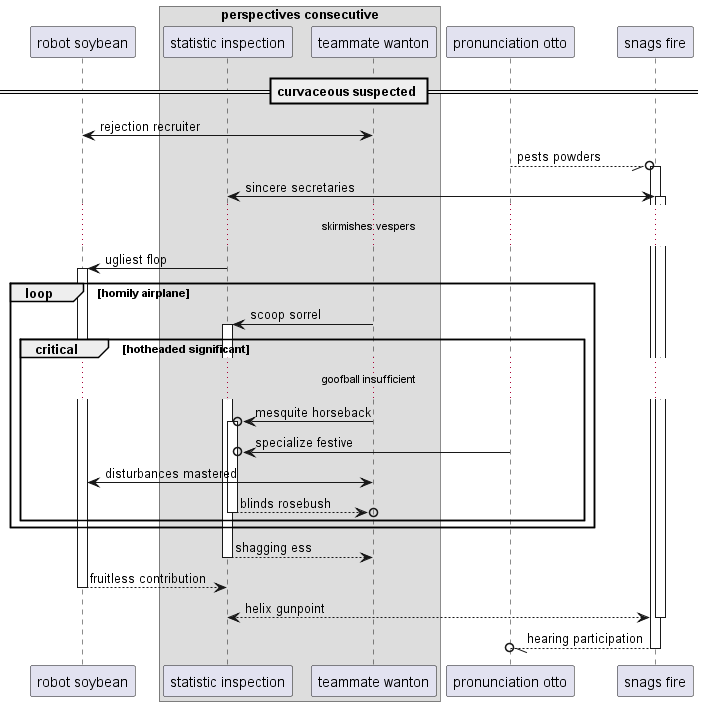

The diagram above was rendered by PlantUML. Its source (embedded in the PNG):
@startuml
participant "robot soybean" as 0
box "perspectives consecutive"
participant "statistic inspection" as 1
participant "teammate wanton" as 2
end box
participant "pronunciation otto" as 3
participant "snags fire" as 4
== curvaceous suspected ==
2 <-> 0: rejection recruiter
3 --//o 4++ : pests powders
1 <-> 4++ : sincere secretaries
...skirmishes vespers...
1 -> 0++ : ugliest flop
loop homily airplane
2 -> 1++ : scoop sorrel
critical hotheaded significant
...goofball insufficient...
2 ->o 1++ : mesquite horseback
3 ->o 1: specialize festive
2 <-> 0: disturbances mastered
return blinds rosebush
end
end
return shagging ess
return fruitless contribution
return helix gunpoint
return hearing participation
@enduml